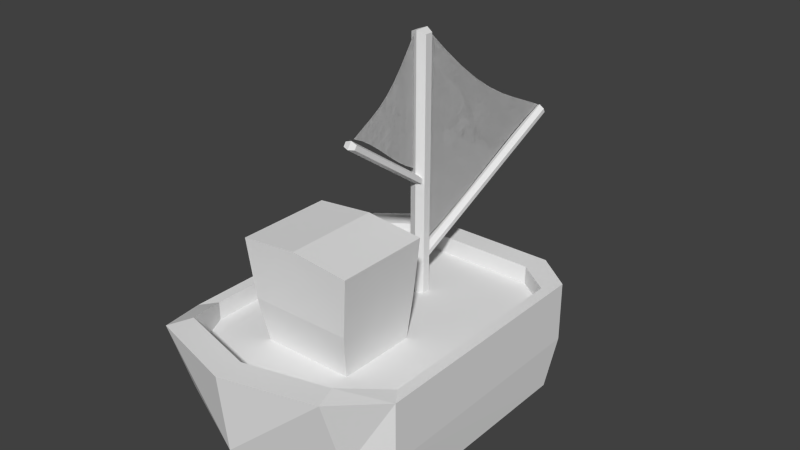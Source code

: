 # Source: boat.blend  (saved by Blender 2.70.0; exported with 4.5.12 LTS)
import bpy
from mathutils import Matrix  # noqa: F401  (used for matrix-valued properties, if any)

bpy.ops.wm.read_factory_settings(use_empty=True)
scene = bpy.context.scene
scene.name = 'Scene'

# ---- collections
col_collection_1 = bpy.data.collections.new('Collection 1'); scene.collection.children.link(col_collection_1)

# ---- materials (node trees are filled in below, after node groups)
mat_material = bpy.data.materials.new('Material')
mat_material.alpha_threshold = 0.0
mat_material.use_transparent_shadow = False
mat_material.roughness = 0.5
mat_material.line_color = (0.0, 0.0, 0.0, 1.0)

# ---- material node trees

# ---- world
world_world = bpy.data.worlds.new('World'); scene.world = world_world
world_world.color = (0.05088, 0.05088, 0.05088)
world_world.use_sun_shadow = False
world_world.sun_shadow_jitter_overblur = 0.0
world_world.cycles.sampling_method = 'MANUAL'
world_world.cycles.sample_map_resolution = 256

# ---- meshes
me_plane_001 = bpy.data.meshes.new('Plane.001')
me_plane_001.from_pydata([(0.000665, -0.5361, 0.3769), (0.0006806, -0.2192, 0.3775), (0.0006728, -0.3777, 0.3772), (0.0006653, -0.354, 0.5766), (0.0006729, -0.2873, 0.4766), (0.0006496, -0.4191, 0.4698), (0.0006685, -0.4572, 0.377), (0.000677, -0.2982, 0.3774), (0.0006687, -0.324, 0.5239), (0.0006544, -0.3844, 0.5193), (0.0006771, -0.2502, 0.4294), (0.0006541, -0.4694, 0.4244), (0.0006622, -0.3965, 0.4262), (0.0006703, -0.3236, 0.428), (0.0006623, -0.3541, 0.4735), (0.0006666, -0.4967, 0.377), (0.0006789, -0.2586, 0.3775), (0.0006669, -0.3403, 0.5493), (0.0006595, -0.3697, 0.5468), (0.000679, -0.2335, 0.4044), (0.0006592, -0.501, 0.4014), (0.000656, -0.4076, 0.4483), (0.000671, -0.3037, 0.4522), (0.000668, -0.3211, 0.4751), (0.0006706, -0.4175, 0.3771), (0.0006749, -0.3379, 0.3773), (0.0006708, -0.3061, 0.4999), (0.0006509, -0.4002, 0.4937), (0.000675, -0.2684, 0.4533), (0.0006508, -0.442, 0.4469), (0.0006679, -0.3864, 0.4027), (0.000671, -0.3482, 0.4032), (0.0006561, -0.3867, 0.4717), (0.0006739, -0.3099, 0.4036), (0.0006766, -0.2717, 0.404), (0.000674, -0.287, 0.4287), (0.0006619, -0.4628, 0.4018), (0.0006648, -0.4246, 0.4023), (0.0006581, -0.4329, 0.4253), (0.0006613, -0.3732, 0.4497), (0.0006664, -0.3601, 0.4271), (0.0006664, -0.3386, 0.451), (0.0006583, -0.3696, 0.496), (0.000665, -0.3383, 0.4981), (0.0006621, -0.3548, 0.5218), (0.000665, -0.5361, 0.3769), (0.0006806, -0.2192, 0.3775), (0.0006728, -0.3777, 0.3772), (0.0006653, -0.354, 0.5766), (0.0006729, -0.2873, 0.4766), (0.0006496, -0.4191, 0.4698), (0.0006685, -0.4572, 0.377), (0.000677, -0.2982, 0.3774), (0.0006687, -0.324, 0.5239), (0.0006544, -0.3844, 0.5193), (0.0006771, -0.2502, 0.4294), (0.0006541, -0.4694, 0.4244), (0.0006622, -0.3965, 0.4262), (0.0006703, -0.3236, 0.428), (0.0006623, -0.3541, 0.4735), (0.0006666, -0.4967, 0.377), (0.0006789, -0.2586, 0.3775), (0.0006669, -0.3403, 0.5493), (0.0006595, -0.3697, 0.5468), (0.000679, -0.2335, 0.4044), (0.0006592, -0.501, 0.4014), (0.000656, -0.4076, 0.4483), (0.000671, -0.3037, 0.4522), (0.000668, -0.3211, 0.4751), (0.0006706, -0.4175, 0.3771), (0.0006749, -0.3379, 0.3773), (0.0006708, -0.3061, 0.4999), (0.0006509, -0.4002, 0.4937), (0.000675, -0.2684, 0.4533), (0.0006508, -0.442, 0.4469), (0.0006679, -0.3864, 0.4027), (0.000671, -0.3482, 0.4032), (0.0006561, -0.3867, 0.4717), (0.0006739, -0.3099, 0.4036), (0.0006766, -0.2717, 0.404), (0.000674, -0.287, 0.4287), (0.0006619, -0.4628, 0.4018), (0.0006648, -0.4246, 0.4023), (0.0006581, -0.4329, 0.4253), (0.0006613, -0.3732, 0.4497), (0.0006664, -0.3601, 0.4271), (0.0006664, -0.3386, 0.451), (0.0006583, -0.3696, 0.496), (0.000665, -0.3383, 0.4981), (0.0006621, -0.3548, 0.5218)], [], [(1, 19, 16), (2, 30, 24), (2, 31, 30), (4, 26, 23), (7, 33, 25), (7, 34, 33), (10, 28, 35), (6, 36, 15), (6, 37, 36), (12, 21, 38), (12, 39, 21), (12, 40, 39), (13, 22, 41), (14, 42, 32), (14, 43, 42), (8, 17, 44), (16, 34, 7), (16, 19, 34), (19, 10, 34), (24, 37, 6), (24, 30, 37), (30, 12, 37), (30, 40, 12), (30, 31, 40), (31, 13, 40), (23, 43, 14), (23, 26, 43), (26, 8, 43), (25, 31, 2), (25, 33, 31), (33, 13, 31), (33, 35, 13), (33, 34, 35), (34, 10, 35), (35, 22, 13), (35, 28, 22), (28, 4, 22), (15, 20, 0), (15, 36, 20), (36, 11, 20), (36, 38, 11), (36, 37, 38), (37, 12, 38), (38, 29, 11), (38, 21, 29), (21, 5, 29), (21, 32, 5), (21, 39, 32), (39, 14, 32), (39, 41, 14), (39, 40, 41), (40, 13, 41), (41, 23, 14), (41, 22, 23), (22, 4, 23), (32, 27, 5), (32, 42, 27), (42, 9, 27), (42, 44, 9), (42, 43, 44), (43, 8, 44), (44, 18, 9), (44, 17, 18), (17, 3, 18), (46, 61, 64), (47, 69, 75), (47, 75, 76), (49, 68, 71), (52, 70, 78), (52, 78, 79), (55, 80, 73), (51, 60, 81), (51, 81, 82), (57, 83, 66), (57, 66, 84), (57, 84, 85), (58, 86, 67), (59, 77, 87), (59, 87, 88), (53, 89, 62), (61, 52, 79), (61, 79, 64), (64, 79, 55), (69, 51, 82), (69, 82, 75), (75, 82, 57), (75, 57, 85), (75, 85, 76), (76, 85, 58), (68, 59, 88), (68, 88, 71), (71, 88, 53), (70, 47, 76), (70, 76, 78), (78, 76, 58), (78, 58, 80), (78, 80, 79), (79, 80, 55), (80, 58, 67), (80, 67, 73), (73, 67, 49), (60, 45, 65), (60, 65, 81), (81, 65, 56), (81, 56, 83), (81, 83, 82), (82, 83, 57), (83, 56, 74), (83, 74, 66), (66, 74, 50), (66, 50, 77), (66, 77, 84), (84, 77, 59), (84, 59, 86), (84, 86, 85), (85, 86, 58), (86, 59, 68), (86, 68, 67), (67, 68, 49), (77, 50, 72), (77, 72, 87), (87, 72, 54), (87, 54, 89), (87, 89, 88), (88, 89, 53), (89, 54, 63), (89, 63, 62), (62, 63, 48)])
me_plane_001.polygons.foreach_set('use_smooth', [True] * 128)
me_plane_001.use_remesh_preserve_volume = False
me_plane_001.use_remesh_preserve_attributes = False
me_plane_001.use_mirror_vertex_groups = False
me_plane_001.update()
me_plane = bpy.data.meshes.new('Plane')
me_plane.from_pydata([(0.000797, -0.6877, 0.5825), (0.000708, -0.2275, 0.3761), (0.0007525, -0.4576, 0.4794), (0.0007969, -0.2326, 0.8848), (0.0007525, -0.2301, 0.6305), (0.0008815, -0.4664, 0.6922), (0.0007768, -0.5721, 0.5356), (0.0007283, -0.3432, 0.4231), (0.0007767, -0.2315, 0.7581), (0.0008564, -0.3515, 0.776), (0.0007282, -0.2287, 0.5028), (0.0008565, -0.5777, 0.633), (0.0008113, -0.4616, 0.5871), (0.0007661, -0.3456, 0.5412), (0.0008113, -0.3486, 0.6586), (0.0007876, -0.6297, 0.5608), (0.0007174, -0.2856, 0.3979), (0.0007875, -0.2321, 0.8217), (0.0008288, -0.2925, 0.8278), (0.0007174, -0.2281, 0.4392), (0.0008289, -0.6326, 0.6083), (0.0008457, -0.464, 0.6398), (0.0007624, -0.2884, 0.582), (0.0007797, -0.2895, 0.6435), (0.0007649, -0.5148, 0.5081), (0.0007401, -0.4005, 0.4507), (0.0007648, -0.2308, 0.6944), (0.000875, -0.4095, 0.7306), (0.0007401, -0.2294, 0.5666), (0.000875, -0.5224, 0.6602), (0.0007798, -0.4595, 0.5338), (0.0007624, -0.402, 0.5075), (0.0008457, -0.4076, 0.675), (0.0007458, -0.3443, 0.4823), (0.0007305, -0.2864, 0.4592), (0.0007458, -0.2873, 0.5206), (0.0008137, -0.5747, 0.5852), (0.0007971, -0.517, 0.56), (0.0008344, -0.5196, 0.6105), (0.0008164, -0.4056, 0.6195), (0.0007882, -0.4037, 0.5637), (0.0007882, -0.3471, 0.5999), (0.0008343, -0.3501, 0.7172), (0.000797, -0.2905, 0.705), (0.0008136, -0.2916, 0.7664), (0.000797, -0.6877, 0.5825), (0.000708, -0.2275, 0.3761), (0.0007525, -0.4576, 0.4794), (0.0007969, -0.2326, 0.8848), (0.0007525, -0.2301, 0.6305), (0.0008815, -0.4664, 0.6922), (0.0007768, -0.5721, 0.5356), (0.0007283, -0.3432, 0.4231), (0.0007767, -0.2315, 0.7581), (0.0008564, -0.3515, 0.776), (0.0007282, -0.2287, 0.5028), (0.0008565, -0.5777, 0.633), (0.0008113, -0.4616, 0.5871), (0.0007661, -0.3456, 0.5412), (0.0008113, -0.3486, 0.6586), (0.0007876, -0.6297, 0.5608), (0.0007174, -0.2856, 0.3979), (0.0007875, -0.2321, 0.8217), (0.0008288, -0.2925, 0.8278), (0.0007174, -0.2281, 0.4392), (0.0008289, -0.6326, 0.6083), (0.0008457, -0.464, 0.6398), (0.0007624, -0.2884, 0.582), (0.0007797, -0.2895, 0.6435), (0.0007649, -0.5148, 0.5081), (0.0007401, -0.4005, 0.4507), (0.0007648, -0.2308, 0.6944), (0.000875, -0.4095, 0.7306), (0.0007401, -0.2294, 0.5666), (0.000875, -0.5224, 0.6602), (0.0007798, -0.4595, 0.5338), (0.0007624, -0.402, 0.5075), (0.0008457, -0.4076, 0.675), (0.0007458, -0.3443, 0.4823), (0.0007305, -0.2864, 0.4592), (0.0007458, -0.2873, 0.5206), (0.0008137, -0.5747, 0.5852), (0.0007971, -0.517, 0.56), (0.0008344, -0.5196, 0.6105), (0.0008164, -0.4056, 0.6195), (0.0007882, -0.4037, 0.5637), (0.0007882, -0.3471, 0.5999), (0.0008343, -0.3501, 0.7172), (0.000797, -0.2905, 0.705), (0.0008136, -0.2916, 0.7664)], [], [(1, 19, 16), (2, 30, 24), (2, 31, 30), (4, 26, 23), (7, 33, 25), (7, 34, 33), (10, 28, 35), (6, 36, 15), (6, 37, 36), (12, 21, 38), (12, 39, 21), (12, 40, 39), (13, 22, 41), (14, 42, 32), (14, 43, 42), (8, 17, 44), (16, 34, 7), (16, 19, 34), (19, 10, 34), (24, 37, 6), (24, 30, 37), (30, 12, 37), (30, 40, 12), (30, 31, 40), (31, 13, 40), (23, 43, 14), (23, 26, 43), (26, 8, 43), (25, 31, 2), (25, 33, 31), (33, 13, 31), (33, 35, 13), (33, 34, 35), (34, 10, 35), (35, 22, 13), (35, 28, 22), (28, 4, 22), (15, 20, 0), (15, 36, 20), (36, 11, 20), (36, 38, 11), (36, 37, 38), (37, 12, 38), (38, 29, 11), (38, 21, 29), (21, 5, 29), (21, 32, 5), (21, 39, 32), (39, 14, 32), (39, 41, 14), (39, 40, 41), (40, 13, 41), (41, 23, 14), (41, 22, 23), (22, 4, 23), (32, 27, 5), (32, 42, 27), (42, 9, 27), (42, 44, 9), (42, 43, 44), (43, 8, 44), (44, 18, 9), (44, 17, 18), (17, 3, 18), (46, 61, 64), (47, 69, 75), (47, 75, 76), (49, 68, 71), (52, 70, 78), (52, 78, 79), (55, 80, 73), (51, 60, 81), (51, 81, 82), (57, 83, 66), (57, 66, 84), (57, 84, 85), (58, 86, 67), (59, 77, 87), (59, 87, 88), (53, 89, 62), (61, 52, 79), (61, 79, 64), (64, 79, 55), (69, 51, 82), (69, 82, 75), (75, 82, 57), (75, 57, 85), (75, 85, 76), (76, 85, 58), (68, 59, 88), (68, 88, 71), (71, 88, 53), (70, 47, 76), (70, 76, 78), (78, 76, 58), (78, 58, 80), (78, 80, 79), (79, 80, 55), (80, 58, 67), (80, 67, 73), (73, 67, 49), (60, 45, 65), (60, 65, 81), (81, 65, 56), (81, 56, 83), (81, 83, 82), (82, 83, 57), (83, 56, 74), (83, 74, 66), (66, 74, 50), (66, 50, 77), (66, 77, 84), (84, 77, 59), (84, 59, 86), (84, 86, 85), (85, 86, 58), (86, 59, 68), (86, 68, 67), (67, 68, 49), (77, 50, 72), (77, 72, 87), (87, 72, 54), (87, 54, 89), (87, 89, 88), (88, 89, 53), (89, 54, 63), (89, 63, 62), (62, 63, 48)])
me_plane.polygons.foreach_set('use_smooth', [True] * 128)
me_plane.use_remesh_preserve_volume = False
me_plane.use_remesh_preserve_attributes = False
me_plane.use_mirror_vertex_groups = False
me_plane.update()
me_cube_002 = bpy.data.meshes.new('Cube.002')
me_cube_002.from_pydata([(0.0, 0.4271, 0.1408), (0.2275, 0.3236, 0.1408), (0.1989, -0.4485, 0.1408), (0.0, -0.4485, 0.1408), (0.0, 0.4477, 0.3365), (0.2263, 0.3869, 0.3365), (0.2, -0.4485, 0.293), (0.0, -0.4485, 0.293), (0.2955, 0.2406, 0.1408), (0.2955, -0.3747, 0.1408), (0.2955, 0.2406, 0.293), (0.2955, -0.3747, 0.293), (0.0, 0.3362, 0.0248), (0.2149, 0.2464, 0.0248), (0.2138, -0.3966, 0.0248), (0.0, -0.3932, 0.0248), (0.2887, 0.1726, 0.0248), (0.2898, -0.3308, 0.0248), (0.0, 0.2881, 0.0007815), (0.2043, 0.1886, 0.0007815), (0.2237, -0.3435, 0.0007815), (0.0, -0.3493, 0.0007815), (0.2654, 0.1234, 0.0007815), (0.2654, -0.291, 0.0007815), (0.0, 0.3794, 0.3365), (0.2048, 0.3273, 0.3365), (0.181, -0.3894, 0.293), (0.0, -0.3894, 0.293), (0.2674, 0.2018, 0.293), (0.2674, -0.3261, 0.293), (0.0, 0.3794, 0.2492), (0.2048, 0.3273, 0.2492), (0.181, -0.3894, 0.2466), (0.0, -0.3894, 0.2466), (0.2674, 0.2018, 0.2466), (0.2674, -0.3261, 0.2466), (0.0, -0.01253, 0.2427), (0.0, 0.1875, 0.2427), (0.1149, 0.1875, 0.2427), (0.1149, -0.01253, 0.2427), (0.0, -0.01939, 0.3615), (0.0, 0.2081, 0.3615), (0.1286, 0.2081, 0.3615), (0.1286, -0.01939, 0.3615), (0.0, -0.02168, 0.5239), (0.0, 0.2172, 0.5239), (0.1446, 0.2172, 0.509), (0.1446, -0.02168, 0.509), (0.0, -0.2209, 0.2416), (0.0, -0.1833, 0.2416), (0.02035, -0.1915, 0.2416), (0.02035, -0.2126, 0.2416), (0.0, -0.2209, 0.9006), (0.0, -0.1833, 0.9006), (0.02035, -0.1915, 0.8932), (0.02035, -0.2126, 0.8932), (0.0, -0.2026, 0.3267), (0.0, -0.1937, 0.3458), (0.01559, -0.1957, 0.3416), (0.01559, -0.2007, 0.3309), (0.0, -0.7045, 0.5608), (0.0, -0.6956, 0.5799), (0.01559, -0.6919, 0.573), (0.01559, -0.6969, 0.5623), (0.0, -0.2036, 0.547), (0.0, -0.1916, 0.5297), (0.01559, -0.1942, 0.5335), (0.01559, -0.201, 0.5432), (0.0, 0.03226, 0.7122), (0.0, 0.04435, 0.6949), (0.01559, 0.03903, 0.6968), (0.01559, 0.03226, 0.7065)], [], [(9, 2, 14, 17), (10, 5, 25, 28), (0, 4, 5, 1), (6, 11, 29, 26), (2, 6, 7, 3), (41, 42, 38, 37), (8, 10, 11, 9), (6, 2, 9, 11), (1, 5, 10, 8), (1, 8, 16, 13), (17, 14, 20, 23), (13, 16, 22, 19), (8, 9, 17, 16), (2, 3, 15, 14), (3, 0, 12, 15), (0, 1, 13, 12), (18, 19, 20, 21), (20, 19, 22, 23), (16, 17, 23, 22), (14, 15, 21, 20), (15, 12, 18, 21), (12, 13, 19, 18), (28, 25, 31, 34), (26, 29, 35, 32), (11, 10, 28, 29), (7, 6, 26, 27), (42, 43, 39, 38), (5, 4, 24, 25), (30, 33, 32, 31), (31, 32, 35, 34), (29, 28, 34, 35), (27, 26, 32, 33), (63, 62, 61, 60), (25, 24, 30, 31), (43, 40, 36, 39), (63, 60, 56, 59), (40, 43, 47, 44), (47, 46, 45, 44), (43, 42, 46, 47), (42, 41, 45, 46), (71, 70, 69, 68), (61, 62, 58, 57), (53, 54, 50, 49), (54, 55, 51, 50), (55, 52, 48, 51), (62, 63, 59, 58), (55, 54, 53, 52), (71, 68, 64, 67), (69, 70, 66, 65), (70, 71, 67, 66)])
me_cube_002.materials.append(mat_material)
me_cube_002.use_remesh_preserve_volume = False
me_cube_002.use_remesh_preserve_attributes = False
me_cube_002.use_mirror_vertex_groups = False
me_cube_002.update()
arm_armature = bpy.data.armatures.new('Armature')  # bones are not reproduced

# ---- objects
ob_armature = bpy.data.objects.new('Armature', arm_armature)
ob_sail2 = bpy.data.objects.new('Sail2', me_plane_001)
ob_sail1 = bpy.data.objects.new('Sail1', me_plane)
ob_boat = bpy.data.objects.new('Boat', me_cube_002)

# ---- transforms, parenting, visibility, modifiers, constraints
ob_armature.location = (0.0, 0.0, 0.0)
ob_armature.lineart.crease_threshold = 0.0
ob_sail2.parent = ob_armature
ob_sail2.location = (1.192e-07, 0.5528, 0.3593)
ob_sail2.rotation_euler = (-1.571, -2.22e-16, 3.142)
ob_sail2.lineart.crease_threshold = 0.0
_vg = ob_sail2.vertex_groups.new(name='Base')
_vg = ob_sail2.vertex_groups.new(name='Mast1')
_vg = ob_sail2.vertex_groups.new(name='Mast')
for _i, _w in zip([0, 1, 2, 6, 7, 11, 12, 13, 15, 16, 19, 20, 21, 24, 25, 29, 30, 31, 33, 36, 37, 38, 40, 45, 46, 47, 51, 52, 56, 57, 58, 60, 61, 64, 65, 66, 69, 70, 74, 75, 76, 78, 81, 82, 83, 85], [0.9977, 0.989, 0.9192, 0.8868, 0.9953, 0.7447, 0.5174, 0.1409, 0.9978, 0.9993, 0.0009043, 0.7708, 0.07079, 0.9645, 0.9076, 0.3711, 0.7708, 0.7405, 0.6773, 0.7708, 0.7522, 0.5214, 0.4718, 0.9977, 0.989, 0.9192, 0.8868, 0.9953, 0.7447, 0.5174, 0.1409, 0.9978, 0.9993, 0.0009043, 0.7708, 0.07079, 0.9645, 0.9076, 0.3711, 0.7708, 0.7405, 0.6773, 0.7708, 0.7522, 0.5214, 0.4718]): _vg.add([_i], _w, 'REPLACE')
_vg = ob_sail2.vertex_groups.new(name='Mast2')
for _i, _w in zip([1, 3, 4, 5, 8, 9, 10, 13, 14, 17, 18, 19, 21, 22, 23, 26, 27, 28, 32, 34, 35, 39, 41, 42, 43, 44, 46, 48, 49, 50, 53, 54, 55, 58, 59, 62, 63, 64, 66, 67, 68, 71, 72, 73, 77, 79, 80, 84, 86, 87, 88, 89], [0.1209, 0.9977, 0.9999, 0.3649, 0.9999, 0.7812, 0.9601, 0.08283, 0.4167, 0.9995, 0.7664, 0.812, 0.01936, 0.7807, 0.7812, 1.0, 0.4177, 0.9991, 0.3391, 0.3618, 0.6169, 3.305e-05, 0.4167, 0.7097, 0.7812, 0.7813, 0.1209, 0.9977, 0.9999, 0.3649, 0.9999, 0.7812, 0.9601, 0.08283, 0.4167, 0.9995, 0.7664, 0.812, 0.01936, 0.7807, 0.7812, 1.0, 0.4177, 0.9991, 0.3391, 0.3618, 0.6169, 3.305e-05, 0.4167, 0.7097, 0.7812, 0.7813]): _vg.add([_i], _w, 'REPLACE')
_vg = ob_sail2.vertex_groups.new(name='Mast2Sail')
for _i, _w in zip([2, 5, 6, 7, 9, 11, 12, 13, 14, 18, 20, 21, 22, 23, 24, 25, 27, 29, 30, 31, 32, 33, 34, 35, 36, 37, 38, 39, 40, 41, 42, 43, 44, 47, 50, 51, 52, 54, 56, 57, 58, 59, 63, 65, 66, 67, 68, 69, 70, 72, 74, 75, 76, 77, 78, 79, 80, 81, 82, 83, 84, 85, 86, 87, 88, 89], [0.0008174, 0.8333, 0.01135, 0.0005271, 0.8325, 0.8333, 0.6423, 0.6374, 0.625, 0.2504, 0.2278, 0.8333, 0.2898, 0.2895, 0.0004818, 0.0007868, 0.8333, 0.8224, 0.354, 0.4325, 0.8333, 0.2518, 0.25, 0.2681, 0.2515, 0.25, 0.8331, 0.8299, 0.625, 0.625, 0.6256, 0.3443, 0.2501, 0.0008174, 0.8333, 0.01135, 0.0005271, 0.8325, 0.8333, 0.6423, 0.6374, 0.625, 0.2504, 0.2278, 0.8333, 0.2898, 0.2895, 0.0004818, 0.0007868, 0.8333, 0.8224, 0.354, 0.4325, 0.8333, 0.2518, 0.25, 0.2681, 0.2515, 0.25, 0.8331, 0.8299, 0.625, 0.625, 0.6256, 0.3443, 0.2501]): _vg.add([_i], _w, 'REPLACE')
_vg = ob_sail2.vertex_groups.new(name='Mast1Sail')
_m = ob_sail2.modifiers.new('Armature', 'ARMATURE')
_m.object = ob_armature
ob_sail1.parent = ob_armature
ob_sail1.location = (0.0, 0.0, 0.0)
ob_sail1.rotation_euler = (0.0, 0.0, 3.142)
ob_sail1.lineart.crease_threshold = 0.0
_vg = ob_sail1.vertex_groups.new(name='Base')
_vg = ob_sail1.vertex_groups.new(name='Mast1')
for _i, _w in zip([0, 2, 5, 6, 7, 11, 12, 13, 15, 16, 20, 21, 24, 25, 29, 30, 31, 32, 33, 34, 35, 36, 37, 38, 39, 40, 41, 45, 47, 50, 51, 52, 56, 57, 58, 60, 61, 65, 66, 69, 70, 74, 75, 76, 77, 78, 79, 80, 81, 82, 83, 84, 85, 86], [1.0, 1.0, 0.5, 1.0, 1.0, 0.8021, 0.8021, 0.5132, 1.0, 1.0, 0.7962, 0.4972, 1.0, 1.0, 0.7999, 0.8021, 0.8021, 0.4831, 0.7935, 0.6771, 0.3762, 0.8021, 0.8021, 0.8021, 0.4998, 0.802, 0.4675, 1.0, 1.0, 0.5, 1.0, 1.0, 0.8021, 0.8021, 0.5132, 1.0, 1.0, 0.7962, 0.4972, 1.0, 1.0, 0.7999, 0.8021, 0.8021, 0.4831, 0.7935, 0.6771, 0.3762, 0.8021, 0.8021, 0.8021, 0.4998, 0.802, 0.4675]): _vg.add([_i], _w, 'REPLACE')
_vg = ob_sail1.vertex_groups.new(name='Mast')
for _i, _w in zip([1, 3, 4, 5, 8, 9, 10, 13, 14, 17, 18, 19, 22, 23, 26, 27, 28, 32, 33, 34, 35, 41, 42, 43, 44, 46, 48, 49, 50, 53, 54, 55, 58, 59, 62, 63, 64, 67, 68, 71, 72, 73, 77, 78, 79, 80, 86, 87, 88, 89], [0.9997, 1.0, 1.0, 0.0001654, 0.9994, 0.4102, 1.0, 0.4371, 0.5825, 1.0, 0.7384, 1.0, 0.7594, 0.7604, 0.9989, 0.251, 1.0, 0.25, 0.004868, 0.3715, 0.7598, 0.4399, 0.4375, 0.7604, 0.7604, 0.9997, 1.0, 1.0, 0.0001654, 0.9994, 0.4102, 1.0, 0.4371, 0.5825, 1.0, 0.7384, 1.0, 0.7594, 0.7604, 0.9989, 0.251, 1.0, 0.25, 0.004868, 0.3715, 0.7598, 0.4399, 0.4375, 0.7604, 0.7604]): _vg.add([_i], _w, 'REPLACE')
_vg = ob_sail1.vertex_groups.new(name='Mast2')
_vg = ob_sail1.vertex_groups.new(name='Mast2Sail')
_vg = ob_sail1.vertex_groups.new(name='Mast1Sail')
for _i, _w in zip([0, 2, 5, 6, 7, 9, 11, 12, 13, 14, 15, 18, 20, 21, 22, 23, 24, 25, 27, 29, 30, 31, 32, 33, 34, 35, 36, 37, 38, 39, 40, 41, 42, 43, 44, 45, 47, 50, 51, 52, 54, 56, 57, 58, 59, 60, 63, 65, 66, 67, 68, 69, 70, 72, 74, 75, 76, 77, 78, 79, 80, 81, 82, 83, 84, 85, 86, 87, 88, 89], [0.01701, 0.002856, 1.0, 2.304e-08, 0.0009423, 0.4479, 0.2475, 0.4481, 0.7395, 0.7396, 0.08132, 0.06285, 0.08948, 0.7396, 0.08333, 0.08333, 0.000187, 0.0, 0.7533, 0.7417, 0.2677, 0.2502, 0.9275, 0.1914, 0.08333, 0.0834, 0.2223, 0.2517, 0.6516, 0.7396, 0.4583, 0.7305, 0.6988, 0.08333, 0.1364, 0.01701, 0.002856, 1.0, 2.304e-08, 0.0009423, 0.4479, 0.2475, 0.4481, 0.7395, 0.7396, 0.08132, 0.06285, 0.08948, 0.7396, 0.08333, 0.08333, 0.000187, 0.0, 0.7533, 0.7417, 0.2677, 0.2502, 0.9275, 0.1914, 0.08333, 0.0834, 0.2223, 0.2517, 0.6516, 0.7396, 0.4583, 0.7305, 0.6988, 0.08333, 0.1364]): _vg.add([_i], _w, 'REPLACE')
_m = ob_sail1.modifiers.new('Armature', 'ARMATURE')
_m.object = ob_armature
ob_boat.parent = ob_armature
ob_boat.location = (0.0, 0.0, 0.0)
ob_boat.rotation_euler = (0.0, 0.0, 3.142)
ob_boat.lock_rotations_4d = False
ob_boat.empty_display_type = 'ARROWS'
ob_boat.lineart.crease_threshold = 0.0
_vg = ob_boat.vertex_groups.new(name='Base')
for _i, _w in zip([0, 1, 2, 3, 4, 5, 6, 7, 8, 9, 10, 11, 12, 13, 14, 15, 16, 17, 18, 19, 20, 21, 22, 23, 24, 25, 26, 27, 28, 29, 30, 31, 32, 33, 34, 35, 36, 37, 38, 39, 40, 41, 42, 43, 44, 45, 46, 47], [1.0, 1.0, 1.0, 1.0, 1.0, 1.0, 1.0, 0.9999, 1.0, 1.0, 0.9968, 1.0, 1.0, 0.9996, 1.0, 1.0, 1.0, 1.0, 1.0, 1.0, 1.0, 1.0, 1.0, 1.0, 1.0, 1.0, 1.0, 1.0, 1.0, 1.0, 1.0, 0.9999, 1.0, 1.0, 1.0, 1.0, 1.0, 1.0, 1.0, 1.0, 0.9949, 1.0, 1.0, 0.9998, 0.9875, 0.9866, 1.0, 1.0]): _vg.add([_i], _w, 'REPLACE')
_vg = ob_boat.vertex_groups.new(name='Mast1')
for _i, _w in zip([56, 57, 58, 59, 60, 61, 62, 63], [1.0, 1.0, 1.0, 1.0, 1.0, 0.9967, 1.0, 1.0]): _vg.add([_i], _w, 'REPLACE')
_vg = ob_boat.vertex_groups.new(name='Mast')
for _i, _w in zip([48, 49, 50, 51, 52, 53, 54, 55], [0.9998, 0.9999, 1.0, 1.0, 1.0, 1.0, 1.0, 1.0]): _vg.add([_i], _w, 'REPLACE')
_vg = ob_boat.vertex_groups.new(name='Mast2')
for _i, _w in zip([64, 65, 66, 67, 68, 69, 70, 71], [1.0, 1.0, 1.0, 1.0, 1.0, 1.0, 1.0, 1.0]): _vg.add([_i], _w, 'REPLACE')
_vg = ob_boat.vertex_groups.new(name='Mast2Sail')
_vg = ob_boat.vertex_groups.new(name='Mast1Sail')
_m = ob_boat.modifiers.new('Mirror', 'MIRROR')
_m = ob_boat.modifiers.new('Armature', 'ARMATURE')
_m.object = ob_armature

# ---- collection membership
col_collection_1.objects.link(ob_armature)
col_collection_1.objects.link(ob_sail2)
col_collection_1.objects.link(ob_sail1)
col_collection_1.objects.link(ob_boat)

# ---- scene / render settings (as saved in the file)
scene.frame_start = 1; scene.frame_end = 90; scene.frame_set(1)
scene.render.engine = 'BLENDER_EEVEE_NEXT'
scene.render.resolution_percentage = 50
scene.render.dither_intensity = 0.0
scene.cycles.use_denoising = False
scene.cycles.samples = 10
scene.cycles.sampling_pattern = 'TABULATED_SOBOL'
scene.cycles.light_sampling_threshold = 0.0
scene.cycles.use_adaptive_sampling = False
scene.cycles.use_light_tree = False
scene.cycles.blur_glossy = 0.0
scene.cycles.volume_bounces = 1
scene.cycles.pixel_filter_type = 'GAUSSIAN'
scene.cycles.sample_clamp_indirect = 0.0
scene.view_settings.view_transform = 'Standard'
bpy.context.view_layer.update()

# ---- added for rendering (the .blend has no active camera and no usable light): camera, sun
cam_auto = bpy.data.cameras.new('AutoCamera')
cam_auto.lens = 50.0
cam_auto.sensor_width = 36.0
cam_auto.clip_end = 1000.0
ob_auto_camera = bpy.data.objects.new('AutoCamera', cam_auto)
scene.collection.objects.link(ob_auto_camera)
ob_auto_camera.location = (1.45881, -1.62264, 1.61782)
ob_auto_camera.rotation_euler = (1.09748, -7.21219e-08, 0.694738)
scene.camera = ob_auto_camera
light_auto_sun = bpy.data.lights.new('AutoSun', 'SUN')
light_auto_sun.energy = 3.0
light_auto_sun.angle = 0.0523599
ob_auto_sun = bpy.data.objects.new('AutoSun', light_auto_sun)
scene.collection.objects.link(ob_auto_sun)
ob_auto_sun.rotation_euler = (0.872665, 0.174533, 0.523599)
bpy.context.view_layer.update()
